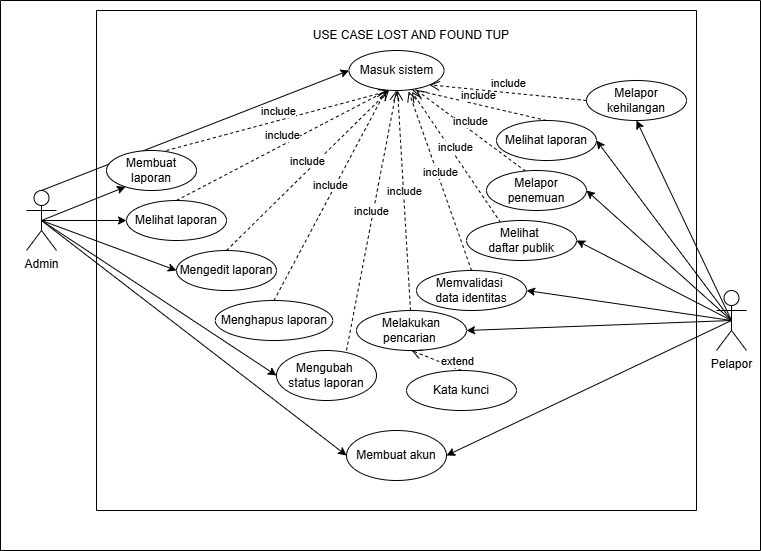

The diagram above was exported from draw.io. Its source (the exported page's mxGraphModel, read from the mxfile embedded in the PNG):
<mxGraphModel dx="1794" dy="888" grid="1" gridSize="10" guides="1" tooltips="1" connect="1" arrows="1" fold="1" page="1" pageScale="1" pageWidth="850" pageHeight="1100" math="0" shadow="0">
  <root>
    <mxCell id="0" />
    <mxCell id="1" parent="0" />
    <mxCell id="k-dlHHGpg1eVZ6N0bQPN-4" style="rounded=0;orthogonalLoop=1;jettySize=auto;html=1;exitX=0.5;exitY=0;exitDx=0;exitDy=0;exitPerimeter=0;entryX=0;entryY=0.5;entryDx=0;entryDy=0;" parent="1" source="k-dlHHGpg1eVZ6N0bQPN-1" target="k-dlHHGpg1eVZ6N0bQPN-2" edge="1">
      <mxGeometry relative="1" as="geometry" />
    </mxCell>
    <mxCell id="k-dlHHGpg1eVZ6N0bQPN-10" style="rounded=0;orthogonalLoop=1;jettySize=auto;html=1;exitX=0.5;exitY=0.5;exitDx=0;exitDy=0;exitPerimeter=0;entryX=0;entryY=0.5;entryDx=0;entryDy=0;" parent="1" source="k-dlHHGpg1eVZ6N0bQPN-1" target="k-dlHHGpg1eVZ6N0bQPN-9" edge="1">
      <mxGeometry relative="1" as="geometry" />
    </mxCell>
    <mxCell id="k-dlHHGpg1eVZ6N0bQPN-12" style="rounded=0;orthogonalLoop=1;jettySize=auto;html=1;exitX=0.5;exitY=0.5;exitDx=0;exitDy=0;exitPerimeter=0;entryX=0;entryY=0.5;entryDx=0;entryDy=0;" parent="1" source="k-dlHHGpg1eVZ6N0bQPN-1" target="k-dlHHGpg1eVZ6N0bQPN-11" edge="1">
      <mxGeometry relative="1" as="geometry" />
    </mxCell>
    <mxCell id="k-dlHHGpg1eVZ6N0bQPN-16" style="rounded=0;orthogonalLoop=1;jettySize=auto;html=1;exitX=0.5;exitY=0.5;exitDx=0;exitDy=0;exitPerimeter=0;entryX=0;entryY=0.5;entryDx=0;entryDy=0;" parent="1" source="k-dlHHGpg1eVZ6N0bQPN-1" target="k-dlHHGpg1eVZ6N0bQPN-6" edge="1">
      <mxGeometry relative="1" as="geometry" />
    </mxCell>
    <mxCell id="k-dlHHGpg1eVZ6N0bQPN-41" style="rounded=0;orthogonalLoop=1;jettySize=auto;html=1;exitX=0.5;exitY=0.5;exitDx=0;exitDy=0;exitPerimeter=0;entryX=0.211;entryY=0.908;entryDx=0;entryDy=0;entryPerimeter=0;" parent="1" source="k-dlHHGpg1eVZ6N0bQPN-1" target="k-dlHHGpg1eVZ6N0bQPN-40" edge="1">
      <mxGeometry relative="1" as="geometry" />
    </mxCell>
    <mxCell id="o05il4wf4Vq773OHhbAJ-2" style="rounded=0;orthogonalLoop=1;jettySize=auto;html=1;exitX=0.5;exitY=0.5;exitDx=0;exitDy=0;exitPerimeter=0;entryX=0;entryY=0.5;entryDx=0;entryDy=0;" parent="1" source="k-dlHHGpg1eVZ6N0bQPN-1" target="o05il4wf4Vq773OHhbAJ-1" edge="1">
      <mxGeometry relative="1" as="geometry" />
    </mxCell>
    <mxCell id="k-dlHHGpg1eVZ6N0bQPN-1" value="Admin" style="shape=umlActor;verticalLabelPosition=bottom;verticalAlign=top;html=1;outlineConnect=0;" parent="1" vertex="1">
      <mxGeometry x="80" y="200" width="30" height="60" as="geometry" />
    </mxCell>
    <mxCell id="k-dlHHGpg1eVZ6N0bQPN-27" style="rounded=0;orthogonalLoop=1;jettySize=auto;html=1;exitX=0.5;exitY=0.5;exitDx=0;exitDy=0;exitPerimeter=0;entryX=1;entryY=0.5;entryDx=0;entryDy=0;" parent="1" source="k-dlHHGpg1eVZ6N0bQPN-5" target="k-dlHHGpg1eVZ6N0bQPN-19" edge="1">
      <mxGeometry relative="1" as="geometry" />
    </mxCell>
    <mxCell id="k-dlHHGpg1eVZ6N0bQPN-28" style="rounded=0;orthogonalLoop=1;jettySize=auto;html=1;exitX=0.5;exitY=0.5;exitDx=0;exitDy=0;exitPerimeter=0;entryX=1;entryY=0.5;entryDx=0;entryDy=0;" parent="1" source="k-dlHHGpg1eVZ6N0bQPN-5" target="k-dlHHGpg1eVZ6N0bQPN-21" edge="1">
      <mxGeometry relative="1" as="geometry" />
    </mxCell>
    <mxCell id="k-dlHHGpg1eVZ6N0bQPN-29" style="rounded=0;orthogonalLoop=1;jettySize=auto;html=1;exitX=0.5;exitY=0.5;exitDx=0;exitDy=0;exitPerimeter=0;entryX=1;entryY=0.5;entryDx=0;entryDy=0;" parent="1" source="k-dlHHGpg1eVZ6N0bQPN-5" target="k-dlHHGpg1eVZ6N0bQPN-22" edge="1">
      <mxGeometry relative="1" as="geometry" />
    </mxCell>
    <mxCell id="k-dlHHGpg1eVZ6N0bQPN-30" style="rounded=0;orthogonalLoop=1;jettySize=auto;html=1;exitX=0.5;exitY=0.5;exitDx=0;exitDy=0;exitPerimeter=0;entryX=1;entryY=0.5;entryDx=0;entryDy=0;" parent="1" source="k-dlHHGpg1eVZ6N0bQPN-5" target="k-dlHHGpg1eVZ6N0bQPN-23" edge="1">
      <mxGeometry relative="1" as="geometry" />
    </mxCell>
    <mxCell id="k-dlHHGpg1eVZ6N0bQPN-31" style="rounded=0;orthogonalLoop=1;jettySize=auto;html=1;exitX=0.5;exitY=0.5;exitDx=0;exitDy=0;exitPerimeter=0;entryX=1;entryY=0.5;entryDx=0;entryDy=0;" parent="1" source="k-dlHHGpg1eVZ6N0bQPN-5" target="k-dlHHGpg1eVZ6N0bQPN-25" edge="1">
      <mxGeometry relative="1" as="geometry" />
    </mxCell>
    <mxCell id="k-dlHHGpg1eVZ6N0bQPN-32" style="rounded=0;orthogonalLoop=1;jettySize=auto;html=1;exitX=0.5;exitY=0.5;exitDx=0;exitDy=0;exitPerimeter=0;entryX=0.5;entryY=1;entryDx=0;entryDy=0;" parent="1" source="k-dlHHGpg1eVZ6N0bQPN-5" target="k-dlHHGpg1eVZ6N0bQPN-20" edge="1">
      <mxGeometry relative="1" as="geometry" />
    </mxCell>
    <mxCell id="o05il4wf4Vq773OHhbAJ-3" style="rounded=0;orthogonalLoop=1;jettySize=auto;html=1;exitX=0.5;exitY=0.5;exitDx=0;exitDy=0;exitPerimeter=0;entryX=1;entryY=0.5;entryDx=0;entryDy=0;" parent="1" source="k-dlHHGpg1eVZ6N0bQPN-5" target="o05il4wf4Vq773OHhbAJ-1" edge="1">
      <mxGeometry relative="1" as="geometry" />
    </mxCell>
    <mxCell id="k-dlHHGpg1eVZ6N0bQPN-5" value="Pelapor" style="shape=umlActor;verticalLabelPosition=bottom;verticalAlign=top;html=1;outlineConnect=0;" parent="1" vertex="1">
      <mxGeometry x="770" y="300" width="30" height="60" as="geometry" />
    </mxCell>
    <mxCell id="k-dlHHGpg1eVZ6N0bQPN-6" value="Mengubah&amp;nbsp;&lt;div&gt;status laporan&lt;/div&gt;" style="ellipse;whiteSpace=wrap;html=1;" parent="1" vertex="1">
      <mxGeometry x="330" y="360" width="100" height="50" as="geometry" />
    </mxCell>
    <mxCell id="k-dlHHGpg1eVZ6N0bQPN-9" value="Melihat laporan" style="ellipse;whiteSpace=wrap;html=1;" parent="1" vertex="1">
      <mxGeometry x="180" y="210" width="100" height="40" as="geometry" />
    </mxCell>
    <mxCell id="k-dlHHGpg1eVZ6N0bQPN-11" value="Mengedit laporan" style="ellipse;whiteSpace=wrap;html=1;" parent="1" vertex="1">
      <mxGeometry x="230" y="260" width="100" height="40" as="geometry" />
    </mxCell>
    <mxCell id="k-dlHHGpg1eVZ6N0bQPN-13" value="Menghapus laporan" style="ellipse;whiteSpace=wrap;html=1;" parent="1" vertex="1">
      <mxGeometry x="268.75" y="310" width="117.5" height="40" as="geometry" />
    </mxCell>
    <mxCell id="k-dlHHGpg1eVZ6N0bQPN-19" value="Melihat laporan" style="ellipse;whiteSpace=wrap;html=1;" parent="1" vertex="1">
      <mxGeometry x="550" y="130" width="100" height="40" as="geometry" />
    </mxCell>
    <mxCell id="k-dlHHGpg1eVZ6N0bQPN-20" value="Melapor kehilangan" style="ellipse;whiteSpace=wrap;html=1;" parent="1" vertex="1">
      <mxGeometry x="640" y="90" width="100" height="40" as="geometry" />
    </mxCell>
    <mxCell id="k-dlHHGpg1eVZ6N0bQPN-35" value="include" style="html=1;verticalAlign=bottom;endArrow=open;dashed=1;endSize=8;curved=0;rounded=0;exitX=0.5;exitY=0;exitDx=0;exitDy=0;entryX=0.429;entryY=0.965;entryDx=0;entryDy=0;entryPerimeter=0;" parent="1" source="k-dlHHGpg1eVZ6N0bQPN-9" target="k-dlHHGpg1eVZ6N0bQPN-2" edge="1">
      <mxGeometry relative="1" as="geometry">
        <mxPoint x="390" y="220" as="sourcePoint" />
        <mxPoint x="330" y="170" as="targetPoint" />
      </mxGeometry>
    </mxCell>
    <mxCell id="k-dlHHGpg1eVZ6N0bQPN-36" value="include" style="html=1;verticalAlign=bottom;endArrow=open;dashed=1;endSize=8;curved=0;rounded=0;exitX=0.5;exitY=0;exitDx=0;exitDy=0;entryX=0.421;entryY=1;entryDx=0;entryDy=0;entryPerimeter=0;" parent="1" source="k-dlHHGpg1eVZ6N0bQPN-11" target="k-dlHHGpg1eVZ6N0bQPN-2" edge="1">
      <mxGeometry relative="1" as="geometry">
        <mxPoint x="240" y="220" as="sourcePoint" />
        <mxPoint x="338" y="170" as="targetPoint" />
      </mxGeometry>
    </mxCell>
    <mxCell id="k-dlHHGpg1eVZ6N0bQPN-38" value="include" style="html=1;verticalAlign=bottom;endArrow=open;dashed=1;endSize=8;curved=0;rounded=0;exitX=0.5;exitY=0;exitDx=0;exitDy=0;" parent="1" source="k-dlHHGpg1eVZ6N0bQPN-13" target="k-dlHHGpg1eVZ6N0bQPN-2" edge="1">
      <mxGeometry relative="1" as="geometry">
        <mxPoint x="290" y="270" as="sourcePoint" />
        <mxPoint x="360" y="170" as="targetPoint" />
      </mxGeometry>
    </mxCell>
    <mxCell id="k-dlHHGpg1eVZ6N0bQPN-39" value="include" style="html=1;verticalAlign=bottom;endArrow=open;dashed=1;endSize=8;curved=0;rounded=0;exitX=0.7;exitY=0;exitDx=0;exitDy=0;exitPerimeter=0;entryX=0.5;entryY=1;entryDx=0;entryDy=0;" parent="1" source="k-dlHHGpg1eVZ6N0bQPN-6" target="k-dlHHGpg1eVZ6N0bQPN-2" edge="1">
      <mxGeometry relative="1" as="geometry">
        <mxPoint x="338" y="320" as="sourcePoint" />
        <mxPoint x="340" y="110" as="targetPoint" />
      </mxGeometry>
    </mxCell>
    <mxCell id="k-dlHHGpg1eVZ6N0bQPN-40" value="Membuat laporan" style="ellipse;whiteSpace=wrap;html=1;" parent="1" vertex="1">
      <mxGeometry x="160" y="160" width="90" height="40" as="geometry" />
    </mxCell>
    <mxCell id="k-dlHHGpg1eVZ6N0bQPN-42" value="include" style="html=1;verticalAlign=bottom;endArrow=open;dashed=1;endSize=8;curved=0;rounded=0;exitX=0.667;exitY=0;exitDx=0;exitDy=0;entryX=0.418;entryY=1.012;entryDx=0;entryDy=0;entryPerimeter=0;exitPerimeter=0;" parent="1" source="k-dlHHGpg1eVZ6N0bQPN-40" target="k-dlHHGpg1eVZ6N0bQPN-2" edge="1">
      <mxGeometry relative="1" as="geometry">
        <mxPoint x="240" y="220" as="sourcePoint" />
        <mxPoint x="351" y="119" as="targetPoint" />
      </mxGeometry>
    </mxCell>
    <mxCell id="SfSOWjr93sKuC9EQBs3Q-1" value="include" style="html=1;verticalAlign=bottom;endArrow=open;dashed=1;endSize=8;curved=0;rounded=0;exitX=0.5;exitY=0;exitDx=0;exitDy=0;entryX=0.628;entryY=1.024;entryDx=0;entryDy=0;entryPerimeter=0;" parent="1" source="k-dlHHGpg1eVZ6N0bQPN-25" target="k-dlHHGpg1eVZ6N0bQPN-2" edge="1">
      <mxGeometry relative="1" as="geometry">
        <mxPoint x="410" y="370" as="sourcePoint" />
        <mxPoint x="358" y="120" as="targetPoint" />
      </mxGeometry>
    </mxCell>
    <mxCell id="SfSOWjr93sKuC9EQBs3Q-2" value="include" style="html=1;verticalAlign=bottom;endArrow=open;dashed=1;endSize=8;curved=0;rounded=0;" parent="1" source="k-dlHHGpg1eVZ6N0bQPN-23" target="k-dlHHGpg1eVZ6N0bQPN-2" edge="1">
      <mxGeometry relative="1" as="geometry">
        <mxPoint x="505" y="375" as="sourcePoint" />
        <mxPoint x="370" y="121" as="targetPoint" />
      </mxGeometry>
    </mxCell>
    <mxCell id="SfSOWjr93sKuC9EQBs3Q-3" value="include" style="html=1;verticalAlign=bottom;endArrow=open;dashed=1;endSize=8;curved=0;rounded=0;exitX=0.311;exitY=0.056;exitDx=0;exitDy=0;exitPerimeter=0;entryX=0.662;entryY=1.032;entryDx=0;entryDy=0;entryPerimeter=0;" parent="1" source="k-dlHHGpg1eVZ6N0bQPN-22" target="k-dlHHGpg1eVZ6N0bQPN-2" edge="1">
      <mxGeometry relative="1" as="geometry">
        <mxPoint x="520" y="301" as="sourcePoint" />
        <mxPoint x="373" y="119" as="targetPoint" />
      </mxGeometry>
    </mxCell>
    <mxCell id="SfSOWjr93sKuC9EQBs3Q-4" value="include" style="html=1;verticalAlign=bottom;endArrow=open;dashed=1;endSize=8;curved=0;rounded=0;exitX=0.39;exitY=0.017;exitDx=0;exitDy=0;exitPerimeter=0;entryX=0.705;entryY=0.983;entryDx=0;entryDy=0;entryPerimeter=0;" parent="1" source="k-dlHHGpg1eVZ6N0bQPN-21" target="k-dlHHGpg1eVZ6N0bQPN-2" edge="1">
      <mxGeometry relative="1" as="geometry">
        <mxPoint x="534" y="242" as="sourcePoint" />
        <mxPoint x="373" y="121" as="targetPoint" />
      </mxGeometry>
    </mxCell>
    <mxCell id="SfSOWjr93sKuC9EQBs3Q-5" value="include" style="html=1;verticalAlign=bottom;endArrow=open;dashed=1;endSize=8;curved=0;rounded=0;exitX=0.5;exitY=0;exitDx=0;exitDy=0;entryX=0.648;entryY=0.96;entryDx=0;entryDy=0;entryPerimeter=0;" parent="1" source="k-dlHHGpg1eVZ6N0bQPN-19" target="k-dlHHGpg1eVZ6N0bQPN-2" edge="1">
      <mxGeometry relative="1" as="geometry">
        <mxPoint x="549" y="181" as="sourcePoint" />
        <mxPoint x="427" y="109" as="targetPoint" />
      </mxGeometry>
    </mxCell>
    <mxCell id="SfSOWjr93sKuC9EQBs3Q-6" value="include" style="html=1;verticalAlign=bottom;endArrow=open;dashed=1;endSize=8;curved=0;rounded=0;exitX=0;exitY=0.5;exitDx=0;exitDy=0;entryX=1;entryY=1;entryDx=0;entryDy=0;" parent="1" source="k-dlHHGpg1eVZ6N0bQPN-20" target="k-dlHHGpg1eVZ6N0bQPN-2" edge="1">
      <mxGeometry relative="1" as="geometry">
        <mxPoint x="610" y="140" as="sourcePoint" />
        <mxPoint x="422" y="108" as="targetPoint" />
      </mxGeometry>
    </mxCell>
    <mxCell id="ryFj_YluCw3YdWVHQnJc-3" value="" style="swimlane;startSize=0;" vertex="1" parent="1">
      <mxGeometry x="150" y="20" width="600" height="500" as="geometry" />
    </mxCell>
    <mxCell id="ryFj_YluCw3YdWVHQnJc-4" value="USE CASE LOST AND FOUND TUP" style="text;html=1;whiteSpace=wrap;strokeColor=none;fillColor=none;align=center;verticalAlign=middle;rounded=0;" vertex="1" parent="ryFj_YluCw3YdWVHQnJc-3">
      <mxGeometry x="190" y="10" width="250" height="30" as="geometry" />
    </mxCell>
    <mxCell id="k-dlHHGpg1eVZ6N0bQPN-2" value="Masuk sistem" style="ellipse;whiteSpace=wrap;html=1;" parent="ryFj_YluCw3YdWVHQnJc-3" vertex="1">
      <mxGeometry x="252.5" y="40" width="95" height="40" as="geometry" />
    </mxCell>
    <mxCell id="o05il4wf4Vq773OHhbAJ-1" value="Membuat akun" style="ellipse;whiteSpace=wrap;html=1;" parent="ryFj_YluCw3YdWVHQnJc-3" vertex="1">
      <mxGeometry x="250" y="420" width="100" height="50" as="geometry" />
    </mxCell>
    <mxCell id="ryFj_YluCw3YdWVHQnJc-5" value="" style="swimlane;startSize=0;" vertex="1" parent="1">
      <mxGeometry x="54" y="10" width="760" height="550" as="geometry" />
    </mxCell>
    <mxCell id="k-dlHHGpg1eVZ6N0bQPN-25" value="Memvalidasi&amp;nbsp;&lt;div&gt;data identitas&lt;/div&gt;" style="ellipse;whiteSpace=wrap;html=1;" parent="ryFj_YluCw3YdWVHQnJc-5" vertex="1">
      <mxGeometry x="416" y="270" width="110" height="40" as="geometry" />
    </mxCell>
    <mxCell id="k-dlHHGpg1eVZ6N0bQPN-23" value="Melakukan pencarian&amp;nbsp;" style="ellipse;whiteSpace=wrap;html=1;" parent="ryFj_YluCw3YdWVHQnJc-5" vertex="1">
      <mxGeometry x="356" y="310" width="110" height="40" as="geometry" />
    </mxCell>
    <mxCell id="k-dlHHGpg1eVZ6N0bQPN-22" value="Melihat&amp;nbsp;&lt;div&gt;daftar publik&lt;/div&gt;" style="ellipse;whiteSpace=wrap;html=1;" parent="ryFj_YluCw3YdWVHQnJc-5" vertex="1">
      <mxGeometry x="466" y="220" width="110" height="40" as="geometry" />
    </mxCell>
    <mxCell id="k-dlHHGpg1eVZ6N0bQPN-21" value="Melapor penemuan" style="ellipse;whiteSpace=wrap;html=1;" parent="ryFj_YluCw3YdWVHQnJc-5" vertex="1">
      <mxGeometry x="486" y="170" width="100" height="40" as="geometry" />
    </mxCell>
    <mxCell id="ryFj_YluCw3YdWVHQnJc-9" value="Kata kunci" style="ellipse;whiteSpace=wrap;html=1;" vertex="1" parent="ryFj_YluCw3YdWVHQnJc-5">
      <mxGeometry x="406" y="370" width="110" height="40" as="geometry" />
    </mxCell>
    <mxCell id="ryFj_YluCw3YdWVHQnJc-10" value="extend" style="html=1;verticalAlign=bottom;endArrow=open;dashed=1;endSize=8;curved=0;rounded=0;exitX=0.5;exitY=0;exitDx=0;exitDy=0;entryX=0.5;entryY=1;entryDx=0;entryDy=0;" edge="1" parent="ryFj_YluCw3YdWVHQnJc-5" source="ryFj_YluCw3YdWVHQnJc-9" target="k-dlHHGpg1eVZ6N0bQPN-23">
      <mxGeometry x="-0.8276" y="2" relative="1" as="geometry">
        <mxPoint x="509" y="420" as="sourcePoint" />
        <mxPoint x="496" y="200" as="targetPoint" />
        <mxPoint as="offset" />
      </mxGeometry>
    </mxCell>
  </root>
</mxGraphModel>